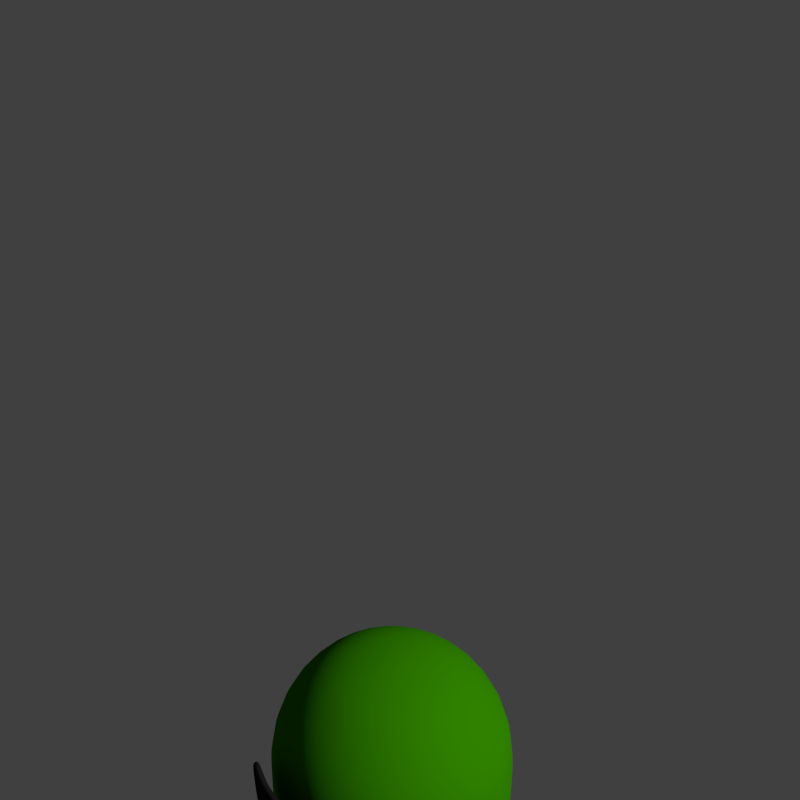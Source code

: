 # Source: Android_head.blend  (saved by Blender 2.79.0; exported with 4.5.12 LTS)
import bpy
from mathutils import Matrix  # noqa: F401  (used for matrix-valued properties, if any)

bpy.ops.wm.read_factory_settings(use_empty=True)
scene = bpy.context.scene
scene.name = 'Scene'

# ---- collections
col_collection_1 = bpy.data.collections.new('Collection 1'); scene.collection.children.link(col_collection_1)

# ---- materials (node trees are filled in below, after node groups)
mat_material_001 = bpy.data.materials.new('Material.001')
mat_material_001.alpha_threshold = 0.0
mat_material_001.use_transparent_shadow = False
mat_material_001.diffuse_color = (0.0299, 0.2203, 0.0, 1.0)
mat_material_001.roughness = 0.5
mat_material_001.specular_intensity = 0.15
mat_material_001.line_color = (0.0, 0.0, 0.0, 1.0)
mat_plastic = bpy.data.materials.new('Plastic')
mat_plastic.alpha_threshold = 0.0
mat_plastic.use_transparent_shadow = False
mat_plastic.diffuse_color = (0.01109, 0.01109, 0.01109, 1.0)
mat_plastic.roughness = 0.5
mat_plastic.specular_intensity = 0.0
mat_plastic.line_color = (0.0, 0.0, 0.0, 1.0)
mat_glass = bpy.data.materials.new('Glass')
mat_glass.alpha_threshold = 0.0
mat_glass.use_transparent_shadow = False
mat_glass.diffuse_color = (0.01926, 0.01926, 0.01926, 1.0)
mat_glass.roughness = 0.5
mat_glass.specular_intensity = 0.02727
mat_glass.line_color = (0.0, 0.0, 0.0, 1.0)

# ---- material node trees

# ---- world
world_world = bpy.data.worlds.new('World'); scene.world = world_world
world_world.color = (0.05088, 0.05088, 0.05088)
world_world.use_sun_shadow = False
world_world.sun_shadow_jitter_overblur = 0.0
world_world.cycles.sampling_method = 'NONE'
world_world.cycles.sample_map_resolution = 256

# ---- cameras
cam_camera = bpy.data.cameras.new('Camera')
cam_camera.clip_end = 100.0
cam_camera.lens = 35.0
cam_camera.sensor_width = 32.0
cam_camera.sensor_height = 18.0
cam_camera.ortho_scale = 7.314
cam_camera.dof.focus_distance = 0.0
cam_camera.dof.aperture_fstop = 128.0

# ---- lights
light_lamp = bpy.data.lights.new('Lamp', 'POINT')
light_lamp.transmission_factor = 0.0
light_lamp.cutoff_distance = 30.0
light_lamp.energy = 100.0
light_lamp.shadow_buffer_clip_start = 1.001
light_lamp.shadow_soft_size = 0.1
light_lamp.shadow_maximum_resolution = 0.006
light_lamp.use_absolute_resolution = True
light_lamp.cycles.use_multiple_importance_sampling = False

# ---- meshes
me_cylinder = bpy.data.meshes.new('Cylinder')
me_cylinder.from_pydata([], [], [])
_uv = me_cylinder.uv_layers.new(name='UVMap')
_uv.uv.foreach_set('vector', [])
me_cylinder.materials.append(mat_material_001)
me_cylinder.use_remesh_preserve_volume = False
me_cylinder.use_remesh_preserve_attributes = False
me_cylinder.use_mirror_vertex_groups = False
me_cylinder.update()
me_cube_001 = bpy.data.meshes.new('Cube.001')
me_cube_001.from_pydata([(-0.6323, -0.82, -0.2339), (-0.6017, -0.7723, -0.2339), (-0.6931, -0.7591, 0.07795), (-0.6931, -0.7591, -0.07795), (-0.6323, -0.82, 0.2339), (-0.6017, -0.7723, 0.2339), (-0.6564, -0.7164, -0.07795), (-0.6564, -0.7164, 0.07795), (-0.1097, -0.9956, 0.2339), (-0.1097, -0.9956, -0.2339), (-0.1133, -1.055, 0.2339), (-0.1133, -1.055, -0.2339), (-0.03954, -0.9959, 0.07795), (-0.03954, -0.9959, -0.07795), (-0.04111, -1.055, 0.07795), (-0.04111, -1.055, -0.07795), (-0.2582, -0.9781, -0.2339), (-0.4738, -0.8837, -0.2339), (-0.2685, -1.037, 0.2339), (-0.4947, -0.9396, 0.2339), (-0.2582, -0.9781, 0.2339), (-0.4738, -0.8837, 0.2339), (-0.2685, -1.037, -0.2339), (-0.4947, -0.9396, -0.2339), (-0.2815, -0.972, 0.07795), (-0.4513, -0.8964, 0.07795), (-0.2815, -0.972, -0.07795), (-0.4513, -0.8964, -0.07795), (-0.4631, -0.9341, 0.07795), (-0.2848, -1.012, 0.07795), (-0.4631, -0.9341, -0.07795), (-0.2848, -1.012, -0.07795), (-0.6314, -0.8095, 0.07798), (-0.6347, -0.8102, 0.07879), (-0.6319, -0.8102, 0.078), (-0.6325, -0.8106, 0.0781), (-0.6332, -0.8108, 0.07828), (-0.634, -0.8106, 0.07851), (-0.5969, -0.8472, 0.1587), (-0.5946, -0.8455, 0.1559), (-0.5966, -0.8473, 0.1579), (-0.5962, -0.8472, 0.1572), (-0.5956, -0.8468, 0.1566), (-0.5951, -0.8462, 0.1561), (-0.1178, -1.048, -0.07865), (-0.1194, -1.045, -0.07799), (-0.1185, -1.047, -0.07842), (-0.1191, -1.047, -0.07822), (-0.1195, -1.046, -0.07807), (-0.1196, -1.046, -0.07799), (-0.1194, -1.045, 0.07799), (-0.1178, -1.048, 0.07865), (-0.1196, -1.046, 0.07799), (-0.1195, -1.046, 0.07807), (-0.1191, -1.047, 0.07822), (-0.1185, -1.047, 0.07842), (-0.1615, -1.044, 0.1559), (-0.161, -1.047, 0.1587), (-0.1617, -1.045, 0.1561), (-0.1617, -1.046, 0.1566), (-0.1616, -1.047, 0.1572), (-0.1613, -1.047, 0.1579), (-0.6314, -0.8095, -0.07798), (-0.6346, -0.8102, -0.07879), (-0.6319, -0.8101, -0.078), (-0.6325, -0.8106, -0.0781), (-0.6332, -0.8108, -0.07828), (-0.634, -0.8106, -0.07851), (-0.4836, -0.946, 0.1598), (-0.4816, -0.9438, 0.157), (-0.4834, -0.9459, 0.1589), (-0.4831, -0.9456, 0.1582), (-0.4827, -0.9451, 0.1575), (-0.4822, -0.9445, 0.1572), (-0.5945, -0.8455, -0.156), (-0.5969, -0.8472, -0.1587), (-0.5951, -0.8462, -0.1561), (-0.5956, -0.8468, -0.1566), (-0.5961, -0.8472, -0.1572), (-0.5966, -0.8473, -0.1579), (-0.4816, -0.9438, -0.157), (-0.4836, -0.946, -0.1598), (-0.4822, -0.9445, -0.1571), (-0.4827, -0.9451, -0.1575), (-0.4831, -0.9456, -0.1582), (-0.4834, -0.9459, -0.1589), (-0.161, -1.047, -0.1587), (-0.1615, -1.044, -0.1559), (-0.1613, -1.047, -0.1579), (-0.1616, -1.047, -0.1572), (-0.1617, -1.046, -0.1566), (-0.1617, -1.045, -0.1561), (-0.2799, -1.032, 0.1569), (-0.2802, -1.034, 0.1597), (-0.28, -1.032, 0.157), (-0.2802, -1.033, 0.1574), (-0.2802, -1.034, 0.158), (-0.2802, -1.034, 0.1588), (-0.2802, -1.034, -0.1597), (-0.2799, -1.032, -0.1569), (-0.2802, -1.034, -0.1588), (-0.2802, -1.034, -0.158), (-0.2802, -1.033, -0.1574), (-0.28, -1.032, -0.157), (-0.6222, -0.795, 0.07712), (-0.6255, -0.7958, 0.07792), (-0.6229, -0.7946, 0.07739), (-0.6236, -0.7945, 0.07763), (-0.6244, -0.7947, 0.0778), (-0.625, -0.7951, 0.07791), (-0.5887, -0.832, 0.156), (-0.5863, -0.8302, 0.1532), (-0.5882, -0.8312, 0.1558), (-0.5877, -0.8307, 0.1553), (-0.5871, -0.8303, 0.1547), (-0.5867, -0.8301, 0.154), (-0.1135, -1.031, -0.07792), (-0.1152, -1.028, -0.07725), (-0.1133, -1.03, -0.07791), (-0.1134, -1.03, -0.07783), (-0.1138, -1.029, -0.07769), (-0.1144, -1.028, -0.07749), (-0.1152, -1.028, 0.07725), (-0.1135, -1.031, 0.07792), (-0.1144, -1.028, 0.07749), (-0.1138, -1.029, 0.07769), (-0.1134, -1.029, 0.07783), (-0.1133, -1.03, 0.07791), (-0.1556, -1.031, 0.1559), (-0.1561, -1.028, 0.1531), (-0.1555, -1.03, 0.1557), (-0.1555, -1.029, 0.1553), (-0.1556, -1.029, 0.1547), (-0.1558, -1.028, 0.1539), (-0.6222, -0.795, -0.07712), (-0.6255, -0.7957, -0.07792), (-0.6229, -0.7946, -0.07739), (-0.6236, -0.7945, -0.07763), (-0.6243, -0.7946, -0.07781), (-0.625, -0.7951, -0.07791), (-0.4765, -0.9297, 0.157), (-0.4745, -0.9275, 0.1542), (-0.4759, -0.929, 0.1569), (-0.4754, -0.9284, 0.1565), (-0.475, -0.9279, 0.1559), (-0.4747, -0.9276, 0.1551), (-0.5887, -0.8319, -0.156), (-0.5863, -0.8302, -0.1532), (-0.5882, -0.8312, -0.1558), (-0.5876, -0.8306, -0.1553), (-0.5871, -0.8303, -0.1547), (-0.5867, -0.8301, -0.154), (-0.4745, -0.9275, -0.1542), (-0.4765, -0.9297, -0.157), (-0.4747, -0.9276, -0.1551), (-0.475, -0.9279, -0.1559), (-0.4754, -0.9284, -0.1565), (-0.4759, -0.929, -0.1569), (-0.1556, -1.031, -0.1559), (-0.1561, -1.028, -0.1531), (-0.1555, -1.03, -0.1557), (-0.1555, -1.029, -0.1553), (-0.1556, -1.029, -0.1547), (-0.1558, -1.028, -0.1539), (-0.2729, -1.015, 0.1541), (-0.2732, -1.018, 0.1569), (-0.2728, -1.016, 0.1549), (-0.2728, -1.016, 0.1557), (-0.2729, -1.017, 0.1563), (-0.273, -1.017, 0.1567), (-0.2732, -1.018, -0.1569), (-0.2729, -1.015, -0.1541), (-0.273, -1.017, -0.1567), (-0.2729, -1.017, -0.1563), (-0.2728, -1.016, -0.1557), (-0.2728, -1.016, -0.1549), (0.6323, -0.82, -0.2339), (0.6017, -0.7723, -0.2339), (0.6931, -0.7591, 0.07795), (0.6931, -0.7591, -0.07795), (0.6323, -0.82, 0.2339), (0.6017, -0.7723, 0.2339), (0.6564, -0.7164, -0.07795), (0.6564, -0.7164, 0.07795), (0.1097, -0.9956, 0.2339), (0.1097, -0.9956, -0.2339), (0.1133, -1.055, 0.2339), (0.1133, -1.055, -0.2339), (0.03954, -0.9959, 0.07795), (0.03954, -0.9959, -0.07795), (0.04111, -1.055, 0.07795), (0.04111, -1.055, -0.07795), (0.2582, -0.9781, -0.2339), (0.4738, -0.8837, -0.2339), (0.2685, -1.037, 0.2339), (0.4947, -0.9396, 0.2339), (0.2582, -0.9781, 0.2339), (0.4738, -0.8837, 0.2339), (0.2685, -1.037, -0.2339), (0.4947, -0.9396, -0.2339), (0.2815, -0.972, 0.07795), (0.4513, -0.8964, 0.07795), (0.2815, -0.972, -0.07795), (0.4513, -0.8964, -0.07795), (0.0, -0.9955, -0.07795), (0.0, -1.054, -0.07795), (0.0, -1.054, 0.07795), (0.0, -0.9955, 0.07795), (0.4631, -0.9341, 0.07795), (0.2848, -1.012, 0.07795), (0.4631, -0.9341, -0.07795), (0.2848, -1.012, -0.07795), (0.6314, -0.8095, 0.07798), (0.6347, -0.8102, 0.07879), (0.6319, -0.8102, 0.078), (0.6325, -0.8106, 0.0781), (0.6332, -0.8108, 0.07828), (0.634, -0.8106, 0.07851), (0.5969, -0.8472, 0.1587), (0.5946, -0.8455, 0.1559), (0.5966, -0.8473, 0.1579), (0.5962, -0.8472, 0.1572), (0.5956, -0.8468, 0.1566), (0.5951, -0.8462, 0.1561), (0.1178, -1.048, -0.07865), (0.1194, -1.045, -0.07799), (0.1185, -1.047, -0.07842), (0.1191, -1.047, -0.07822), (0.1195, -1.046, -0.07807), (0.1196, -1.046, -0.07799), (0.1194, -1.045, 0.07799), (0.1178, -1.048, 0.07865), (0.1196, -1.046, 0.07799), (0.1195, -1.046, 0.07807), (0.1191, -1.047, 0.07822), (0.1185, -1.047, 0.07842), (0.1615, -1.044, 0.1559), (0.161, -1.047, 0.1587), (0.1617, -1.045, 0.1561), (0.1617, -1.046, 0.1566), (0.1616, -1.047, 0.1572), (0.1613, -1.047, 0.1579), (0.6314, -0.8095, -0.07798), (0.6346, -0.8102, -0.07879), (0.6319, -0.8101, -0.078), (0.6325, -0.8106, -0.0781), (0.6332, -0.8108, -0.07828), (0.634, -0.8106, -0.07851), (0.4836, -0.946, 0.1598), (0.4816, -0.9438, 0.157), (0.4834, -0.9459, 0.1589), (0.4831, -0.9456, 0.1582), (0.4827, -0.9451, 0.1575), (0.4822, -0.9445, 0.1572), (0.5945, -0.8455, -0.156), (0.5969, -0.8472, -0.1587), (0.5951, -0.8462, -0.1561), (0.5956, -0.8468, -0.1566), (0.5961, -0.8472, -0.1572), (0.5966, -0.8473, -0.1579), (0.4816, -0.9438, -0.157), (0.4836, -0.946, -0.1598), (0.4822, -0.9445, -0.1571), (0.4827, -0.9451, -0.1575), (0.4831, -0.9456, -0.1582), (0.4834, -0.9459, -0.1589), (0.161, -1.047, -0.1587), (0.1615, -1.044, -0.1559), (0.1613, -1.047, -0.1579), (0.1616, -1.047, -0.1572), (0.1617, -1.046, -0.1566), (0.1617, -1.045, -0.1561), (0.2799, -1.032, 0.1569), (0.2802, -1.034, 0.1597), (0.28, -1.032, 0.157), (0.2802, -1.033, 0.1574), (0.2802, -1.034, 0.158), (0.2802, -1.034, 0.1588), (0.2802, -1.034, -0.1597), (0.2799, -1.032, -0.1569), (0.2802, -1.034, -0.1588), (0.2802, -1.034, -0.158), (0.2802, -1.033, -0.1574), (0.28, -1.032, -0.157), (0.6222, -0.795, 0.07712), (0.6255, -0.7958, 0.07792), (0.6229, -0.7946, 0.07739), (0.6236, -0.7945, 0.07763), (0.6244, -0.7947, 0.0778), (0.625, -0.7951, 0.07791), (0.5887, -0.832, 0.156), (0.5863, -0.8302, 0.1532), (0.5882, -0.8312, 0.1558), (0.5877, -0.8307, 0.1553), (0.5871, -0.8303, 0.1547), (0.5867, -0.8301, 0.154), (0.1135, -1.031, -0.07792), (0.1152, -1.028, -0.07725), (0.1133, -1.03, -0.07791), (0.1134, -1.03, -0.07783), (0.1138, -1.029, -0.07769), (0.1144, -1.028, -0.07749), (0.1152, -1.028, 0.07725), (0.1135, -1.031, 0.07792), (0.1144, -1.028, 0.07749), (0.1138, -1.029, 0.07769), (0.1134, -1.029, 0.07783), (0.1133, -1.03, 0.07791), (0.1556, -1.031, 0.1559), (0.1561, -1.028, 0.1531), (0.1555, -1.03, 0.1557), (0.1555, -1.029, 0.1553), (0.1556, -1.029, 0.1547), (0.1558, -1.028, 0.1539), (0.6222, -0.795, -0.07712), (0.6255, -0.7957, -0.07792), (0.6229, -0.7946, -0.07739), (0.6236, -0.7945, -0.07763), (0.6243, -0.7946, -0.07781), (0.625, -0.7951, -0.07791), (0.4765, -0.9297, 0.157), (0.4745, -0.9275, 0.1542), (0.4759, -0.929, 0.1569), (0.4754, -0.9284, 0.1565), (0.475, -0.9279, 0.1559), (0.4747, -0.9276, 0.1551), (0.5887, -0.8319, -0.156), (0.5863, -0.8302, -0.1532), (0.5882, -0.8312, -0.1558), (0.5876, -0.8306, -0.1553), (0.5871, -0.8303, -0.1547), (0.5867, -0.8301, -0.154), (0.4745, -0.9275, -0.1542), (0.4765, -0.9297, -0.157), (0.4747, -0.9276, -0.1551), (0.475, -0.9279, -0.1559), (0.4754, -0.9284, -0.1565), (0.4759, -0.929, -0.1569), (0.1556, -1.031, -0.1559), (0.1561, -1.028, -0.1531), (0.1555, -1.03, -0.1557), (0.1555, -1.029, -0.1553), (0.1556, -1.029, -0.1547), (0.1558, -1.028, -0.1539), (0.2729, -1.015, 0.1541), (0.2732, -1.018, 0.1569), (0.2728, -1.016, 0.1549), (0.2728, -1.016, 0.1557), (0.2729, -1.017, 0.1563), (0.273, -1.017, 0.1567), (0.2732, -1.018, -0.1569), (0.2729, -1.015, -0.1541), (0.273, -1.017, -0.1567), (0.2729, -1.017, -0.1563), (0.2728, -1.016, -0.1557), (0.2728, -1.016, -0.1549)], [], [(3, 6, 1, 0), (20, 8, 12, 24), (86, 98, 22, 11), (63, 33, 2, 3), (68, 93, 18, 19), (19, 21, 5, 4), (26, 13, 9, 16), (2, 7, 6, 3), (22, 16, 9, 11), (4, 5, 7, 2), (24, 12, 13, 26), (5, 21, 25, 7), (21, 20, 24, 25), (57, 51, 14, 10), (93, 57, 10, 18), (44, 86, 11, 15), (45, 50, 123, 116), (33, 38, 4, 2), (81, 75, 0, 23), (10, 8, 20, 18), (18, 20, 21, 19), (6, 27, 17, 1), (27, 26, 16, 17), (0, 1, 17, 23), (23, 17, 16, 22), (7, 25, 27, 6), (25, 24, 26, 27), (14, 12, 8, 10), (13, 15, 11, 9), (15, 13, 204, 205), (14, 15, 205, 206), (12, 14, 206, 207), (13, 12, 207, 204), (32, 62, 135, 105), (50, 56, 128, 123), (56, 92, 165, 128), (69, 39, 110, 140), (87, 45, 116, 158), (92, 69, 140, 165), (80, 99, 170, 153), (51, 44, 15, 14), (62, 74, 146, 135), (74, 80, 153, 146), (141, 111, 104, 28), (99, 87, 158, 170), (117, 31, 171, 159), (164, 141, 28, 29), (28, 104, 134, 30), (129, 164, 29, 122), (29, 28, 30, 31), (122, 29, 31, 117), (30, 134, 147, 152), (31, 30, 152, 171), (38, 68, 19, 4), (98, 81, 23, 22), (75, 63, 3, 0), (32, 39, 43, 34), (34, 43, 42, 35), (35, 42, 41, 36), (36, 41, 40, 37), (37, 40, 38, 33), (44, 51, 55, 46), (46, 55, 54, 47), (47, 54, 53, 48), (48, 53, 52, 49), (49, 52, 50, 45), (51, 57, 61, 55), (55, 61, 60, 54), (54, 60, 59, 53), (53, 59, 58, 52), (52, 58, 56, 50), (33, 63, 67, 37), (37, 67, 66, 36), (36, 66, 65, 35), (35, 65, 64, 34), (34, 64, 62, 32), (68, 38, 40, 70), (70, 40, 41, 71), (71, 41, 42, 72), (72, 42, 43, 73), (73, 43, 39, 69), (63, 75, 79, 67), (67, 79, 78, 66), (66, 78, 77, 65), (65, 77, 76, 64), (64, 76, 74, 62), (80, 74, 76, 82), (82, 76, 77, 83), (83, 77, 78, 84), (84, 78, 79, 85), (85, 79, 75, 81), (45, 87, 91, 49), (49, 91, 90, 48), (48, 90, 89, 47), (47, 89, 88, 46), (46, 88, 86, 44), (92, 56, 58, 94), (94, 58, 59, 95), (95, 59, 60, 96), (96, 60, 61, 97), (97, 61, 57, 93), (69, 92, 94, 73), (73, 94, 95, 72), (72, 95, 96, 71), (71, 96, 97, 70), (70, 97, 93, 68), (98, 86, 88, 100), (100, 88, 89, 101), (101, 89, 90, 102), (102, 90, 91, 103), (103, 91, 87, 99), (81, 98, 100, 85), (85, 100, 101, 84), (84, 101, 102, 83), (83, 102, 103, 82), (82, 103, 99, 80), (104, 111, 115, 106), (106, 115, 114, 107), (107, 114, 113, 108), (108, 113, 112, 109), (109, 112, 110, 105), (116, 123, 127, 118), (118, 127, 126, 119), (119, 126, 125, 120), (120, 125, 124, 121), (121, 124, 122, 117), (123, 128, 130, 127), (127, 130, 131, 126), (126, 131, 132, 125), (125, 132, 133, 124), (124, 133, 129, 122), (105, 135, 139, 109), (109, 139, 138, 108), (108, 138, 137, 107), (107, 137, 136, 106), (106, 136, 134, 104), (140, 110, 112, 142), (142, 112, 113, 143), (143, 113, 114, 144), (144, 114, 115, 145), (145, 115, 111, 141), (135, 146, 148, 139), (139, 148, 149, 138), (138, 149, 150, 137), (137, 150, 151, 136), (136, 151, 147, 134), (152, 147, 151, 154), (154, 151, 150, 155), (155, 150, 149, 156), (156, 149, 148, 157), (157, 148, 146, 153), (117, 159, 163, 121), (121, 163, 162, 120), (120, 162, 161, 119), (119, 161, 160, 118), (118, 160, 158, 116), (164, 129, 133, 166), (166, 133, 132, 167), (167, 132, 131, 168), (168, 131, 130, 169), (169, 130, 128, 165), (141, 164, 166, 145), (145, 166, 167, 144), (144, 167, 168, 143), (143, 168, 169, 142), (142, 169, 165, 140), (170, 158, 160, 172), (172, 160, 161, 173), (173, 161, 162, 174), (174, 162, 163, 175), (175, 163, 159, 171), (153, 170, 172, 157), (157, 172, 173, 156), (156, 173, 174, 155), (155, 174, 175, 154), (154, 175, 171, 152), (39, 32, 105, 110), (179, 176, 177, 182), (196, 200, 188, 184), (266, 187, 198, 278), (243, 179, 178, 213), (248, 195, 194, 273), (195, 180, 181, 197), (202, 192, 185, 189), (178, 179, 182, 183), (198, 187, 185, 192), (180, 178, 183, 181), (200, 202, 189, 188), (181, 183, 201, 197), (197, 201, 200, 196), (237, 186, 190, 231), (273, 194, 186, 237), (224, 191, 187, 266), (225, 296, 303, 230), (213, 178, 180, 218), (261, 199, 176, 255), (186, 194, 196, 184), (194, 195, 197, 196), (182, 177, 193, 203), (203, 193, 192, 202), (176, 199, 193, 177), (199, 198, 192, 193), (183, 182, 203, 201), (201, 203, 202, 200), (190, 186, 184, 188), (189, 185, 187, 191), (191, 205, 204, 189), (190, 206, 205, 191), (188, 207, 206, 190), (189, 204, 207, 188), (212, 285, 315, 242), (230, 303, 308, 236), (236, 308, 345, 272), (249, 320, 290, 219), (267, 338, 296, 225), (272, 345, 320, 249), (260, 333, 350, 279), (231, 190, 191, 224), (242, 315, 326, 254), (254, 326, 333, 260), (321, 208, 284, 291), (279, 350, 338, 267), (297, 339, 351, 211), (344, 209, 208, 321), (208, 210, 314, 284), (309, 302, 209, 344), (209, 211, 210, 208), (302, 297, 211, 209), (210, 332, 327, 314), (211, 351, 332, 210), (218, 180, 195, 248), (278, 198, 199, 261), (255, 176, 179, 243), (212, 214, 223, 219), (214, 215, 222, 223), (215, 216, 221, 222), (216, 217, 220, 221), (217, 213, 218, 220), (224, 226, 235, 231), (226, 227, 234, 235), (227, 228, 233, 234), (228, 229, 232, 233), (229, 225, 230, 232), (231, 235, 241, 237), (235, 234, 240, 241), (234, 233, 239, 240), (233, 232, 238, 239), (232, 230, 236, 238), (213, 217, 247, 243), (217, 216, 246, 247), (216, 215, 245, 246), (215, 214, 244, 245), (214, 212, 242, 244), (248, 250, 220, 218), (250, 251, 221, 220), (251, 252, 222, 221), (252, 253, 223, 222), (253, 249, 219, 223), (243, 247, 259, 255), (247, 246, 258, 259), (246, 245, 257, 258), (245, 244, 256, 257), (244, 242, 254, 256), (260, 262, 256, 254), (262, 263, 257, 256), (263, 264, 258, 257), (264, 265, 259, 258), (265, 261, 255, 259), (225, 229, 271, 267), (229, 228, 270, 271), (228, 227, 269, 270), (227, 226, 268, 269), (226, 224, 266, 268), (272, 274, 238, 236), (274, 275, 239, 238), (275, 276, 240, 239), (276, 277, 241, 240), (277, 273, 237, 241), (249, 253, 274, 272), (253, 252, 275, 274), (252, 251, 276, 275), (251, 250, 277, 276), (250, 248, 273, 277), (278, 280, 268, 266), (280, 281, 269, 268), (281, 282, 270, 269), (282, 283, 271, 270), (283, 279, 267, 271), (261, 265, 280, 278), (265, 264, 281, 280), (264, 263, 282, 281), (263, 262, 283, 282), (262, 260, 279, 283), (284, 286, 295, 291), (286, 287, 294, 295), (287, 288, 293, 294), (288, 289, 292, 293), (289, 285, 290, 292), (296, 298, 307, 303), (298, 299, 306, 307), (299, 300, 305, 306), (300, 301, 304, 305), (301, 297, 302, 304), (303, 307, 310, 308), (307, 306, 311, 310), (306, 305, 312, 311), (305, 304, 313, 312), (304, 302, 309, 313), (285, 289, 319, 315), (289, 288, 318, 319), (288, 287, 317, 318), (287, 286, 316, 317), (286, 284, 314, 316), (320, 322, 292, 290), (322, 323, 293, 292), (323, 324, 294, 293), (324, 325, 295, 294), (325, 321, 291, 295), (315, 319, 328, 326), (319, 318, 329, 328), (318, 317, 330, 329), (317, 316, 331, 330), (316, 314, 327, 331), (332, 334, 331, 327), (334, 335, 330, 331), (335, 336, 329, 330), (336, 337, 328, 329), (337, 333, 326, 328), (297, 301, 343, 339), (301, 300, 342, 343), (300, 299, 341, 342), (299, 298, 340, 341), (298, 296, 338, 340), (344, 346, 313, 309), (346, 347, 312, 313), (347, 348, 311, 312), (348, 349, 310, 311), (349, 345, 308, 310), (321, 325, 346, 344), (325, 324, 347, 346), (324, 323, 348, 347), (323, 322, 349, 348), (322, 320, 345, 349), (350, 352, 340, 338), (352, 353, 341, 340), (353, 354, 342, 341), (354, 355, 343, 342), (355, 351, 339, 343), (333, 337, 352, 350), (337, 336, 353, 352), (336, 335, 354, 353), (335, 334, 355, 354), (334, 332, 351, 355), (219, 290, 285, 212)])
me_cube_001.polygons.foreach_set('use_smooth', [True] * 354)
me_cube_001.polygons.foreach_set('material_index', [0, 0, 0, 0, 0, 0, 0, 0, 0, 0, 0, 0, 0, 0, 0, 0, 0, 0, 0, 0, 0, 0, 0, 0, 0, 0, 0, 0, 0, 0, 0, 0, 0, 0, 0, 0, 0, 0, 0, 0, 0, 0, 0, 1, 0, 1, 1, 1, 1, 1, 1, 1, 1, 0, 0, 0, 0, 0, 0, 0, 0, 0, 0, 0, 0, 0, 0, 0, 0, 0, 0, 0, 0, 0, 0, 0, 0, 0, 0, 0, 0, 0, 0, 0, 0, 0, 0, 0, 0, 0, 0, 0, 0, 0, 0, 0, 0, 0, 0, 0, 0, 0, 0, 0, 0, 0, 0, 0, 0, 0, 0, 0, 0, 0, 0, 0, 0, 0, 0, 0, 0, 0, 0, 0, 0, 0, 0, 0, 0, 0, 0, 0, 0, 0, 0, 0, 0, 0, 0, 0, 0, 0, 0, 0, 0, 0, 0, 0, 0, 0, 0, 0, 0, 0, 0, 0, 0, 0, 0, 0, 0, 0, 0, 0, 0, 0, 0, 0, 0, 0, 0, 0, 0, 0, 0, 0, 0, 0, 0, 0, 0, 0, 0, 0, 0, 0, 0, 0, 0, 0, 0, 0, 0, 0, 0, 0, 0, 0, 0, 0, 0, 0, 0, 0, 0, 0, 0, 0, 0, 0, 0, 0, 0, 0, 0, 0, 0, 0, 0, 0, 1, 0, 1, 1, 1, 1, 1, 1, 1, 1, 0, 0, 0, 0, 0, 0, 0, 0, 0, 0, 0, 0, 0, 0, 0, 0, 0, 0, 0, 0, 0, 0, 0, 0, 0, 0, 0, 0, 0, 0, 0, 0, 0, 0, 0, 0, 0, 0, 0, 0, 0, 0, 0, 0, 0, 0, 0, 0, 0, 0, 0, 0, 0, 0, 0, 0, 0, 0, 0, 0, 0, 0, 0, 0, 0, 0, 0, 0, 0, 0, 0, 0, 0, 0, 0, 0, 0, 0, 0, 0, 0, 0, 0, 0, 0, 0, 0, 0, 0, 0, 0, 0, 0, 0, 0, 0, 0, 0, 0, 0, 0, 0, 0, 0, 0, 0, 0, 0, 0, 0, 0, 0, 0, 0, 0, 0, 0, 0, 0, 0, 0, 0, 0, 0])
_uv = me_cube_001.uv_layers.new(name='UVMap')
_uv.uv.foreach_set('vector', [0.6795, 0.936, 0.6689, 0.9392, 0.665, 0.8991, 0.6775, 0.9013, 0.4687, 0.6103, 0.4687, 0.5833, 0.4969, 0.5707, 0.4969, 0.6146, 0.7655, 0.8574, 0.74, 0.8685, 0.737, 0.8543, 0.7636, 0.8422, 0.6921, 0.9295, 0.7042, 0.9496, 0.6922, 0.9575, 0.6795, 0.936, 0.752, 0.9512, 0.7805, 0.9346, 0.7919, 0.9438, 0.7545, 0.9653, 0.7545, 0.9653, 0.7565, 0.9783, 0.7183, 0.9886, 0.7223, 0.9761, 0.5251, 0.6146, 0.5251, 0.5707, 0.5532, 0.5833, 0.5532, 0.6103, 0.6922, 0.9575, 0.6837, 0.9657, 0.6689, 0.9392, 0.6795, 0.936, 0.737, 0.8543, 0.7307, 0.8425, 0.7626, 0.8311, 0.7636, 0.8422, 0.7223, 0.9761, 0.7183, 0.9886, 0.6837, 0.9657, 0.6922, 0.9575, 0.4969, 0.6146, 0.4969, 0.5707, 0.5251, 0.5707, 0.5251, 0.6146, 0.4687, 0.6834, 0.4687, 0.6528, 0.4969, 0.6482, 0.4969, 0.6975, 0.4687, 0.6528, 0.4687, 0.6103, 0.4969, 0.6146, 0.4969, 0.6482, 0.8022, 0.9165, 0.8029, 0.8911, 0.8271, 0.8851, 0.8153, 0.9259, 0.7805, 0.9346, 0.8022, 0.9165, 0.8153, 0.9259, 0.7919, 0.9438, 0.7881, 0.8679, 0.7655, 0.8574, 0.7636, 0.8422, 0.8036, 0.8524, 0.7867, 0.8696, 0.8007, 0.8916, 0.7974, 0.8917, 0.7852, 0.8724, 0.7042, 0.9496, 0.7245, 0.9603, 0.7223, 0.9761, 0.6922, 0.9575, 0.713, 0.8864, 0.6924, 0.9066, 0.6775, 0.9013, 0.7015, 0.8779, 0.8153, 0.9259, 0.8248, 0.9323, 0.7995, 0.955, 0.7919, 0.9438, 0.7919, 0.9438, 0.7995, 0.955, 0.7565, 0.9783, 0.7545, 0.9653, 0.5251, 0.6975, 0.5251, 0.6482, 0.5532, 0.6528, 0.5532, 0.6835, 0.5251, 0.6482, 0.5251, 0.6146, 0.5532, 0.6103, 0.5532, 0.6528, 0.6775, 0.9013, 0.665, 0.8991, 0.691, 0.8703, 0.7015, 0.8779, 0.7015, 0.8779, 0.691, 0.8703, 0.7307, 0.8425, 0.737, 0.8543, 0.4969, 0.6975, 0.4969, 0.6482, 0.5251, 0.6482, 0.5251, 0.6975, 0.4969, 0.6482, 0.4969, 0.6146, 0.5251, 0.6146, 0.5251, 0.6482, 0.8271, 0.8851, 0.8381, 0.8954, 0.8248, 0.9323, 0.8153, 0.9259, 0.7989, 0.8373, 0.8036, 0.8524, 0.7636, 0.8422, 0.7626, 0.8311, 0.8036, 0.8524, 0.7989, 0.8373, 0.8057, 0.8336, 0.8142, 0.8463, 0.8271, 0.8851, 0.8036, 0.8524, 0.8142, 0.8463, 0.8361, 0.8788, 0.8381, 0.8954, 0.8271, 0.8851, 0.8361, 0.8788, 0.8441, 0.8907, 0.5251, 0.5707, 0.4969, 0.5707, 0.4969, 0.5636, 0.5251, 0.5636, 0.7054, 0.9481, 0.6941, 0.9291, 0.6968, 0.9289, 0.7068, 0.9459, 0.8007, 0.8916, 0.8001, 0.915, 0.7973, 0.9128, 0.7974, 0.8917, 0.8001, 0.915, 0.7788, 0.9327, 0.7778, 0.9303, 0.7973, 0.9128, 0.7512, 0.9487, 0.7242, 0.9579, 0.7238, 0.9549, 0.7497, 0.9467, 0.766, 0.8598, 0.7867, 0.8696, 0.7852, 0.8724, 0.7666, 0.8632, 0.7788, 0.9327, 0.7512, 0.9487, 0.7497, 0.9467, 0.7778, 0.9303, 0.7148, 0.8883, 0.7411, 0.8708, 0.7427, 0.8727, 0.7159, 0.8904, 0.8029, 0.8911, 0.7881, 0.8679, 0.8036, 0.8524, 0.8271, 0.8851, 0.6941, 0.9291, 0.6943, 0.908, 0.6968, 0.9097, 0.6968, 0.9289, 0.6943, 0.908, 0.7148, 0.8883, 0.7159, 0.8904, 0.6968, 0.9097, 0.7489, 0.9443, 0.7236, 0.9528, 0.708, 0.9446, 0.7432, 0.9315, 0.7411, 0.8708, 0.766, 0.8598, 0.7666, 0.8632, 0.7427, 0.8727, 0.7839, 0.8739, 0.7497, 0.888, 0.7437, 0.875, 0.7669, 0.8654, 0.7762, 0.9284, 0.7489, 0.9443, 0.7432, 0.9315, 0.7669, 0.9168, 0.7432, 0.9315, 0.708, 0.9446, 0.6985, 0.9286, 0.7267, 0.9034, 0.7955, 0.9116, 0.7762, 0.9284, 0.7669, 0.9168, 0.7955, 0.8922, 0.7669, 0.9168, 0.7432, 0.9315, 0.7267, 0.9034, 0.7497, 0.888, 0.7955, 0.8922, 0.7669, 0.9168, 0.7497, 0.888, 0.7839, 0.8739, 0.7267, 0.9034, 0.6985, 0.9286, 0.6985, 0.9109, 0.7177, 0.8923, 0.7497, 0.888, 0.7267, 0.9034, 0.7177, 0.8923, 0.7437, 0.875, 0.7245, 0.9603, 0.752, 0.9512, 0.7545, 0.9653, 0.7223, 0.9761, 0.74, 0.8685, 0.713, 0.8864, 0.7015, 0.8779, 0.737, 0.8543, 0.6924, 0.9066, 0.6921, 0.9295, 0.6795, 0.936, 0.6775, 0.9013, 0.7054, 0.9481, 0.7242, 0.9579, 0.7242, 0.9583, 0.7052, 0.9484, 0.7052, 0.9484, 0.7242, 0.9583, 0.7243, 0.9588, 0.7049, 0.9487, 0.7049, 0.9487, 0.7243, 0.9588, 0.7244, 0.9593, 0.7047, 0.949, 0.7047, 0.949, 0.7244, 0.9593, 0.7244, 0.9598, 0.7044, 0.9493, 0.7044, 0.9493, 0.7244, 0.9598, 0.7245, 0.9603, 0.7042, 0.9496, 0.7881, 0.8679, 0.8029, 0.8911, 0.8025, 0.8912, 0.7878, 0.8683, 0.7878, 0.8683, 0.8025, 0.8912, 0.802, 0.8913, 0.7876, 0.8686, 0.7876, 0.8686, 0.802, 0.8913, 0.8016, 0.8914, 0.7873, 0.869, 0.7873, 0.869, 0.8016, 0.8914, 0.8012, 0.8915, 0.787, 0.8693, 0.787, 0.8693, 0.8012, 0.8915, 0.8007, 0.8916, 0.7867, 0.8696, 0.8029, 0.8911, 0.8022, 0.9165, 0.8018, 0.9162, 0.8025, 0.8912, 0.8025, 0.8912, 0.8018, 0.9162, 0.8013, 0.9159, 0.802, 0.8913, 0.802, 0.8913, 0.8013, 0.9159, 0.8009, 0.9156, 0.8016, 0.8914, 0.8016, 0.8914, 0.8009, 0.9156, 0.8005, 0.9153, 0.8012, 0.8915, 0.8012, 0.8915, 0.8005, 0.9153, 0.8001, 0.915, 0.8007, 0.8916, 0.7042, 0.9496, 0.6921, 0.9295, 0.6925, 0.9294, 0.7044, 0.9493, 0.7044, 0.9493, 0.6925, 0.9294, 0.6929, 0.9293, 0.7047, 0.949, 0.7047, 0.949, 0.6929, 0.9293, 0.6933, 0.9292, 0.7049, 0.9487, 0.7049, 0.9487, 0.6933, 0.9292, 0.6937, 0.9292, 0.7052, 0.9484, 0.7052, 0.9484, 0.6937, 0.9292, 0.6941, 0.9291, 0.7054, 0.9481, 0.752, 0.9512, 0.7245, 0.9603, 0.7244, 0.9598, 0.7519, 0.9507, 0.7519, 0.9507, 0.7244, 0.9598, 0.7244, 0.9593, 0.7517, 0.9501, 0.7517, 0.9501, 0.7244, 0.9593, 0.7243, 0.9588, 0.7515, 0.9496, 0.7515, 0.9496, 0.7243, 0.9588, 0.7242, 0.9583, 0.7514, 0.9492, 0.7514, 0.9492, 0.7242, 0.9583, 0.7242, 0.9579, 0.7512, 0.9487, 0.6921, 0.9295, 0.6924, 0.9066, 0.6928, 0.9069, 0.6925, 0.9294, 0.6925, 0.9294, 0.6928, 0.9069, 0.6932, 0.9072, 0.6929, 0.9293, 0.6929, 0.9293, 0.6932, 0.9072, 0.6936, 0.9075, 0.6933, 0.9292, 0.6933, 0.9292, 0.6936, 0.9075, 0.694, 0.9077, 0.6937, 0.9292, 0.6937, 0.9292, 0.694, 0.9077, 0.6943, 0.908, 0.6941, 0.9291, 0.7148, 0.8883, 0.6943, 0.908, 0.694, 0.9077, 0.7145, 0.8879, 0.7145, 0.8879, 0.694, 0.9077, 0.6936, 0.9075, 0.7141, 0.8875, 0.7141, 0.8875, 0.6936, 0.9075, 0.6932, 0.9072, 0.7137, 0.8872, 0.7137, 0.8872, 0.6932, 0.9072, 0.6928, 0.9069, 0.7133, 0.8868, 0.7133, 0.8868, 0.6928, 0.9069, 0.6924, 0.9066, 0.713, 0.8864, 0.7867, 0.8696, 0.766, 0.8598, 0.7659, 0.8594, 0.787, 0.8693, 0.787, 0.8693, 0.7659, 0.8594, 0.7658, 0.8589, 0.7873, 0.869, 0.7873, 0.869, 0.7658, 0.8589, 0.7657, 0.8584, 0.7876, 0.8686, 0.7876, 0.8686, 0.7657, 0.8584, 0.7656, 0.8579, 0.7878, 0.8683, 0.7878, 0.8683, 0.7656, 0.8579, 0.7655, 0.8574, 0.7881, 0.8679, 0.7788, 0.9327, 0.8001, 0.915, 0.8005, 0.9153, 0.7791, 0.933, 0.7791, 0.933, 0.8005, 0.9153, 0.8009, 0.9156, 0.7794, 0.9334, 0.7794, 0.9334, 0.8009, 0.9156, 0.8013, 0.9159, 0.7798, 0.9338, 0.7798, 0.9338, 0.8013, 0.9159, 0.8018, 0.9162, 0.7801, 0.9342, 0.7801, 0.9342, 0.8018, 0.9162, 0.8022, 0.9165, 0.7805, 0.9346, 0.7512, 0.9487, 0.7788, 0.9327, 0.7791, 0.933, 0.7514, 0.9492, 0.7514, 0.9492, 0.7791, 0.933, 0.7794, 0.9334, 0.7515, 0.9496, 0.7515, 0.9496, 0.7794, 0.9334, 0.7798, 0.9338, 0.7517, 0.9501, 0.7517, 0.9501, 0.7798, 0.9338, 0.7801, 0.9342, 0.7519, 0.9507, 0.7519, 0.9507, 0.7801, 0.9342, 0.7805, 0.9346, 0.752, 0.9512, 0.74, 0.8685, 0.7655, 0.8574, 0.7656, 0.8579, 0.7403, 0.869, 0.7403, 0.869, 0.7656, 0.8579, 0.7657, 0.8584, 0.7405, 0.8694, 0.7405, 0.8694, 0.7657, 0.8584, 0.7658, 0.8589, 0.7407, 0.8699, 0.7407, 0.8699, 0.7658, 0.8589, 0.7659, 0.8594, 0.7409, 0.8703, 0.7409, 0.8703, 0.7659, 0.8594, 0.766, 0.8598, 0.7411, 0.8708, 0.713, 0.8864, 0.74, 0.8685, 0.7403, 0.869, 0.7133, 0.8868, 0.7133, 0.8868, 0.7403, 0.869, 0.7405, 0.8694, 0.7137, 0.8872, 0.7137, 0.8872, 0.7405, 0.8694, 0.7407, 0.8699, 0.7141, 0.8875, 0.7141, 0.8875, 0.7407, 0.8699, 0.7409, 0.8703, 0.7145, 0.8879, 0.7145, 0.8879, 0.7409, 0.8703, 0.7411, 0.8708, 0.7148, 0.8883, 0.708, 0.9446, 0.7236, 0.9528, 0.7236, 0.9532, 0.7077, 0.9448, 0.7077, 0.9448, 0.7236, 0.9532, 0.7237, 0.9536, 0.7075, 0.9451, 0.7075, 0.9451, 0.7237, 0.9536, 0.7237, 0.9541, 0.7073, 0.9453, 0.7073, 0.9453, 0.7237, 0.9541, 0.7238, 0.9545, 0.7071, 0.9456, 0.7071, 0.9456, 0.7238, 0.9545, 0.7238, 0.9549, 0.7068, 0.9459, 0.7852, 0.8724, 0.7974, 0.8917, 0.797, 0.8918, 0.7849, 0.8727, 0.7849, 0.8727, 0.797, 0.8918, 0.7966, 0.8919, 0.7847, 0.873, 0.7847, 0.873, 0.7966, 0.8919, 0.7962, 0.892, 0.7844, 0.8733, 0.7844, 0.8733, 0.7962, 0.892, 0.7958, 0.8921, 0.7842, 0.8736, 0.7842, 0.8736, 0.7958, 0.8921, 0.7955, 0.8922, 0.7839, 0.8739, 0.7974, 0.8917, 0.7973, 0.9128, 0.797, 0.9126, 0.797, 0.8918, 0.797, 0.8918, 0.797, 0.9126, 0.7966, 0.9123, 0.7966, 0.8919, 0.7966, 0.8919, 0.7966, 0.9123, 0.7962, 0.9121, 0.7962, 0.892, 0.7962, 0.892, 0.7962, 0.9121, 0.7959, 0.9118, 0.7958, 0.8921, 0.7958, 0.8921, 0.7959, 0.9118, 0.7955, 0.9116, 0.7955, 0.8922, 0.7068, 0.9459, 0.6968, 0.9289, 0.6972, 0.9289, 0.7071, 0.9456, 0.7071, 0.9456, 0.6972, 0.9289, 0.6975, 0.9288, 0.7073, 0.9453, 0.7073, 0.9453, 0.6975, 0.9288, 0.6978, 0.9287, 0.7075, 0.9451, 0.7075, 0.9451, 0.6978, 0.9287, 0.6982, 0.9286, 0.7077, 0.9448, 0.7077, 0.9448, 0.6982, 0.9286, 0.6985, 0.9286, 0.708, 0.9446, 0.7497, 0.9467, 0.7238, 0.9549, 0.7238, 0.9545, 0.7496, 0.9462, 0.7496, 0.9462, 0.7238, 0.9545, 0.7237, 0.9541, 0.7494, 0.9457, 0.7494, 0.9457, 0.7237, 0.9541, 0.7237, 0.9536, 0.7492, 0.9452, 0.7492, 0.9452, 0.7237, 0.9536, 0.7236, 0.9532, 0.7491, 0.9447, 0.7491, 0.9447, 0.7236, 0.9532, 0.7236, 0.9528, 0.7489, 0.9443, 0.6968, 0.9289, 0.6968, 0.9097, 0.6971, 0.9099, 0.6972, 0.9289, 0.6972, 0.9289, 0.6971, 0.9099, 0.6975, 0.9102, 0.6975, 0.9288, 0.6975, 0.9288, 0.6975, 0.9102, 0.6978, 0.9104, 0.6978, 0.9287, 0.6978, 0.9287, 0.6978, 0.9104, 0.6982, 0.9106, 0.6982, 0.9286, 0.6982, 0.9286, 0.6982, 0.9106, 0.6985, 0.9109, 0.6985, 0.9286, 0.7177, 0.8923, 0.6985, 0.9109, 0.6982, 0.9106, 0.7174, 0.8919, 0.7174, 0.8919, 0.6982, 0.9106, 0.6978, 0.9104, 0.717, 0.8916, 0.717, 0.8916, 0.6978, 0.9104, 0.6975, 0.9102, 0.7166, 0.8912, 0.7166, 0.8912, 0.6975, 0.9102, 0.6971, 0.9099, 0.7162, 0.8908, 0.7162, 0.8908, 0.6971, 0.9099, 0.6968, 0.9097, 0.7159, 0.8904, 0.7839, 0.8739, 0.7669, 0.8654, 0.7668, 0.865, 0.7842, 0.8736, 0.7842, 0.8736, 0.7668, 0.865, 0.7668, 0.8645, 0.7844, 0.8733, 0.7844, 0.8733, 0.7668, 0.8645, 0.7667, 0.8641, 0.7847, 0.873, 0.7847, 0.873, 0.7667, 0.8641, 0.7667, 0.8637, 0.7849, 0.8727, 0.7849, 0.8727, 0.7667, 0.8637, 0.7666, 0.8632, 0.7852, 0.8724, 0.7762, 0.9284, 0.7955, 0.9116, 0.7959, 0.9118, 0.7765, 0.9288, 0.7765, 0.9288, 0.7959, 0.9118, 0.7962, 0.9121, 0.7768, 0.9291, 0.7768, 0.9291, 0.7962, 0.9121, 0.7966, 0.9123, 0.7772, 0.9295, 0.7772, 0.9295, 0.7966, 0.9123, 0.797, 0.9126, 0.7775, 0.9299, 0.7775, 0.9299, 0.797, 0.9126, 0.7973, 0.9128, 0.7778, 0.9303, 0.7489, 0.9443, 0.7762, 0.9284, 0.7765, 0.9288, 0.7491, 0.9447, 0.7491, 0.9447, 0.7765, 0.9288, 0.7768, 0.9291, 0.7492, 0.9452, 0.7492, 0.9452, 0.7768, 0.9291, 0.7772, 0.9295, 0.7494, 0.9457, 0.7494, 0.9457, 0.7772, 0.9295, 0.7775, 0.9299, 0.7496, 0.9462, 0.7496, 0.9462, 0.7775, 0.9299, 0.7778, 0.9303, 0.7497, 0.9467, 0.7427, 0.8727, 0.7666, 0.8632, 0.7667, 0.8637, 0.7429, 0.8731, 0.7429, 0.8731, 0.7667, 0.8637, 0.7667, 0.8641, 0.7431, 0.8736, 0.7431, 0.8736, 0.7667, 0.8641, 0.7668, 0.8645, 0.7433, 0.8741, 0.7433, 0.8741, 0.7668, 0.8645, 0.7668, 0.865, 0.7435, 0.8745, 0.7435, 0.8745, 0.7668, 0.865, 0.7669, 0.8654, 0.7437, 0.875, 0.7159, 0.8904, 0.7427, 0.8727, 0.7429, 0.8731, 0.7162, 0.8908, 0.7162, 0.8908, 0.7429, 0.8731, 0.7431, 0.8736, 0.7166, 0.8912, 0.7166, 0.8912, 0.7431, 0.8736, 0.7433, 0.8741, 0.717, 0.8916, 0.717, 0.8916, 0.7433, 0.8741, 0.7435, 0.8745, 0.7174, 0.8919, 0.7174, 0.8919, 0.7435, 0.8745, 0.7437, 0.875, 0.7177, 0.8923, 0.7242, 0.9579, 0.7054, 0.9481, 0.7068, 0.9459, 0.7238, 0.9549, 0.9481, 0.7553, 0.9166, 0.7404, 0.9193, 0.7279, 0.9549, 0.7467, 0.4687, 0.5169, 0.4969, 0.5126, 0.4969, 0.5565, 0.4687, 0.5439, 0.8428, 0.8054, 0.8294, 0.7979, 0.8506, 0.7778, 0.8627, 0.786, 0.9372, 0.7646, 0.9481, 0.7553, 0.9631, 0.7752, 0.9513, 0.7833, 0.9347, 0.8282, 0.947, 0.8358, 0.9129, 0.8624, 0.9087, 0.8483, 0.947, 0.8358, 0.969, 0.81, 0.9821, 0.8111, 0.9582, 0.8426, 0.5251, 0.5126, 0.5532, 0.5168, 0.5532, 0.5439, 0.5251, 0.5565, 0.9631, 0.7752, 0.9481, 0.7553, 0.9549, 0.7467, 0.974, 0.7704, 0.8506, 0.7778, 0.8294, 0.7979, 0.8195, 0.7927, 0.8421, 0.7676, 0.969, 0.81, 0.9631, 0.7752, 0.974, 0.7704, 0.9821, 0.8111, 0.4969, 0.5126, 0.5251, 0.5126, 0.5251, 0.5565, 0.4969, 0.5565, 0.4687, 0.4437, 0.4969, 0.4297, 0.4969, 0.479, 0.4687, 0.4744, 0.4687, 0.4744, 0.4969, 0.479, 0.4969, 0.5126, 0.4687, 0.5169, 0.8837, 0.8616, 0.8875, 0.8773, 0.8452, 0.8729, 0.8599, 0.8527, 0.9087, 0.8483, 0.9129, 0.8624, 0.8875, 0.8773, 0.8837, 0.8616, 0.844, 0.8303, 0.8238, 0.8388, 0.8294, 0.7979, 0.8428, 0.8054, 0.8461, 0.8297, 0.8493, 0.8292, 0.8626, 0.8478, 0.8612, 0.8509, 0.9513, 0.7833, 0.9631, 0.7752, 0.969, 0.81, 0.9535, 0.8061, 0.8895, 0.7677, 0.8859, 0.7538, 0.9166, 0.7404, 0.916, 0.7562, 0.8875, 0.8773, 0.9129, 0.8624, 0.9204, 0.8736, 0.8899, 0.8885, 0.9129, 0.8624, 0.947, 0.8358, 0.9582, 0.8426, 0.9204, 0.8736, 0.525, 0.4297, 0.5532, 0.4437, 0.5532, 0.4744, 0.5251, 0.479, 0.5251, 0.479, 0.5532, 0.4744, 0.5532, 0.5168, 0.5251, 0.5126, 0.9166, 0.7404, 0.8859, 0.7538, 0.8828, 0.7413, 0.9193, 0.7279, 0.8859, 0.7538, 0.8506, 0.7778, 0.8421, 0.7676, 0.8828, 0.7413, 0.4969, 0.4297, 0.525, 0.4297, 0.5251, 0.479, 0.4969, 0.479, 0.4969, 0.479, 0.5251, 0.479, 0.5251, 0.5126, 0.4969, 0.5126, 0.8452, 0.8729, 0.8875, 0.8773, 0.8899, 0.8885, 0.8506, 0.887, 0.8115, 0.8288, 0.8195, 0.7927, 0.8294, 0.7979, 0.8238, 0.8388, 0.8238, 0.8388, 0.8142, 0.8463, 0.8057, 0.8336, 0.8115, 0.8288, 0.8452, 0.8729, 0.8361, 0.8788, 0.8142, 0.8463, 0.8238, 0.8388, 0.8506, 0.887, 0.8441, 0.8907, 0.8361, 0.8788, 0.8452, 0.8729, 0.5251, 0.5565, 0.5251, 0.5636, 0.4969, 0.5636, 0.4969, 0.5565, 0.9494, 0.7839, 0.9469, 0.7844, 0.935, 0.7687, 0.9361, 0.7662, 0.8612, 0.8509, 0.8626, 0.8478, 0.8821, 0.8557, 0.8831, 0.8592, 0.8831, 0.8592, 0.8821, 0.8557, 0.9057, 0.8443, 0.9075, 0.8461, 0.9327, 0.8265, 0.9315, 0.8244, 0.9488, 0.8035, 0.9514, 0.8049, 0.8449, 0.8067, 0.8478, 0.8086, 0.8493, 0.8292, 0.8461, 0.8297, 0.9075, 0.8461, 0.9057, 0.8443, 0.9315, 0.8244, 0.9327, 0.8265, 0.8905, 0.77, 0.8921, 0.7719, 0.8655, 0.79, 0.8644, 0.7878, 0.8599, 0.8527, 0.8452, 0.8729, 0.8238, 0.8388, 0.844, 0.8303, 0.9361, 0.7662, 0.935, 0.7687, 0.9171, 0.7614, 0.9165, 0.7585, 0.9165, 0.7585, 0.9171, 0.7614, 0.8921, 0.7719, 0.8905, 0.77, 0.9295, 0.8227, 0.9198, 0.8127, 0.9452, 0.7849, 0.947, 0.8025, 0.8644, 0.7878, 0.8655, 0.79, 0.8478, 0.8086, 0.8449, 0.8067, 0.8511, 0.8287, 0.8497, 0.8097, 0.8673, 0.7918, 0.8771, 0.8022, 0.9045, 0.842, 0.8973, 0.829, 0.9198, 0.8127, 0.9295, 0.8227, 0.9198, 0.8127, 0.9001, 0.7868, 0.934, 0.7701, 0.9452, 0.7849, 0.8817, 0.8536, 0.8638, 0.8463, 0.8973, 0.829, 0.9045, 0.842, 0.8973, 0.829, 0.8771, 0.8022, 0.9001, 0.7868, 0.9198, 0.8127, 0.8638, 0.8463, 0.8511, 0.8287, 0.8771, 0.8022, 0.8973, 0.829, 0.9001, 0.7868, 0.8931, 0.7742, 0.9176, 0.7635, 0.934, 0.7701, 0.8771, 0.8022, 0.8673, 0.7918, 0.8931, 0.7742, 0.9001, 0.7868, 0.9535, 0.8061, 0.969, 0.81, 0.947, 0.8358, 0.9347, 0.8282, 0.8627, 0.786, 0.8506, 0.7778, 0.8859, 0.7538, 0.8895, 0.7677, 0.916, 0.7562, 0.9166, 0.7404, 0.9481, 0.7553, 0.9372, 0.7646, 0.9494, 0.7839, 0.9498, 0.7838, 0.9518, 0.8052, 0.9514, 0.8049, 0.9498, 0.7838, 0.9502, 0.7837, 0.9523, 0.8054, 0.9518, 0.8052, 0.9502, 0.7837, 0.9505, 0.7835, 0.9527, 0.8057, 0.9523, 0.8054, 0.9505, 0.7835, 0.9509, 0.7834, 0.9531, 0.8059, 0.9527, 0.8057, 0.9509, 0.7834, 0.9513, 0.7833, 0.9535, 0.8061, 0.9531, 0.8059, 0.844, 0.8303, 0.8444, 0.8302, 0.8602, 0.8524, 0.8599, 0.8527, 0.8444, 0.8302, 0.8449, 0.83, 0.8604, 0.852, 0.8602, 0.8524, 0.8449, 0.83, 0.8453, 0.8299, 0.8607, 0.8516, 0.8604, 0.852, 0.8453, 0.8299, 0.8457, 0.8298, 0.861, 0.8513, 0.8607, 0.8516, 0.8457, 0.8298, 0.8461, 0.8297, 0.8612, 0.8509, 0.861, 0.8513, 0.8599, 0.8527, 0.8602, 0.8524, 0.8836, 0.8611, 0.8837, 0.8616, 0.8602, 0.8524, 0.8604, 0.852, 0.8835, 0.8606, 0.8836, 0.8611, 0.8604, 0.852, 0.8607, 0.8516, 0.8833, 0.8601, 0.8835, 0.8606, 0.8607, 0.8516, 0.861, 0.8513, 0.8832, 0.8596, 0.8833, 0.8601, 0.861, 0.8513, 0.8612, 0.8509, 0.8831, 0.8592, 0.8832, 0.8596, 0.9513, 0.7833, 0.9509, 0.7834, 0.937, 0.7649, 0.9372, 0.7646, 0.9509, 0.7834, 0.9505, 0.7835, 0.9368, 0.7652, 0.937, 0.7649, 0.9505, 0.7835, 0.9502, 0.7837, 0.9366, 0.7656, 0.9368, 0.7652, 0.9502, 0.7837, 0.9498, 0.7838, 0.9363, 0.7659, 0.9366, 0.7656, 0.9498, 0.7838, 0.9494, 0.7839, 0.9361, 0.7662, 0.9363, 0.7659, 0.9347, 0.8282, 0.9343, 0.8279, 0.9531, 0.8059, 0.9535, 0.8061, 0.9343, 0.8279, 0.9339, 0.8275, 0.9527, 0.8057, 0.9531, 0.8059, 0.9339, 0.8275, 0.9335, 0.8272, 0.9523, 0.8054, 0.9527, 0.8057, 0.9335, 0.8272, 0.9331, 0.8269, 0.9518, 0.8052, 0.9523, 0.8054, 0.9331, 0.8269, 0.9327, 0.8265, 0.9514, 0.8049, 0.9518, 0.8052, 0.9372, 0.7646, 0.937, 0.7649, 0.916, 0.7567, 0.916, 0.7562, 0.937, 0.7649, 0.9368, 0.7652, 0.9161, 0.7571, 0.916, 0.7567, 0.9368, 0.7652, 0.9366, 0.7656, 0.9163, 0.7576, 0.9161, 0.7571, 0.9366, 0.7656, 0.9363, 0.7659, 0.9164, 0.7581, 0.9163, 0.7576, 0.9363, 0.7659, 0.9361, 0.7662, 0.9165, 0.7585, 0.9164, 0.7581, 0.8905, 0.77, 0.8903, 0.7696, 0.9164, 0.7581, 0.9165, 0.7585, 0.8903, 0.7696, 0.8901, 0.7691, 0.9163, 0.7576, 0.9164, 0.7581, 0.8901, 0.7691, 0.8899, 0.7686, 0.9161, 0.7571, 0.9163, 0.7576, 0.8899, 0.7686, 0.8897, 0.7681, 0.916, 0.7567, 0.9161, 0.7571, 0.8897, 0.7681, 0.8895, 0.7677, 0.916, 0.7562, 0.916, 0.7567, 0.8461, 0.8297, 0.8457, 0.8298, 0.8445, 0.8065, 0.8449, 0.8067, 0.8457, 0.8298, 0.8453, 0.8299, 0.8441, 0.8062, 0.8445, 0.8065, 0.8453, 0.8299, 0.8449, 0.83, 0.8436, 0.8059, 0.8441, 0.8062, 0.8449, 0.83, 0.8444, 0.8302, 0.8432, 0.8057, 0.8436, 0.8059, 0.8444, 0.8302, 0.844, 0.8303, 0.8428, 0.8054, 0.8432, 0.8057, 0.9075, 0.8461, 0.9077, 0.8465, 0.8832, 0.8596, 0.8831, 0.8592, 0.9077, 0.8465, 0.908, 0.8469, 0.8833, 0.8601, 0.8832, 0.8596, 0.908, 0.8469, 0.9082, 0.8474, 0.8835, 0.8606, 0.8833, 0.8601, 0.9082, 0.8474, 0.9085, 0.8479, 0.8836, 0.8611, 0.8835, 0.8606, 0.9085, 0.8479, 0.9087, 0.8483, 0.8837, 0.8616, 0.8836, 0.8611, 0.9327, 0.8265, 0.9331, 0.8269, 0.9077, 0.8465, 0.9075, 0.8461, 0.9331, 0.8269, 0.9335, 0.8272, 0.908, 0.8469, 0.9077, 0.8465, 0.9335, 0.8272, 0.9339, 0.8275, 0.9082, 0.8474, 0.908, 0.8469, 0.9339, 0.8275, 0.9343, 0.8279, 0.9085, 0.8479, 0.9082, 0.8474, 0.9343, 0.8279, 0.9347, 0.8282, 0.9087, 0.8483, 0.9085, 0.8479, 0.8627, 0.786, 0.863, 0.7863, 0.8432, 0.8057, 0.8428, 0.8054, 0.863, 0.7863, 0.8634, 0.7867, 0.8436, 0.8059, 0.8432, 0.8057, 0.8634, 0.7867, 0.8637, 0.7871, 0.8441, 0.8062, 0.8436, 0.8059, 0.8637, 0.7871, 0.8641, 0.7874, 0.8445, 0.8065, 0.8441, 0.8062, 0.8641, 0.7874, 0.8644, 0.7878, 0.8449, 0.8067, 0.8445, 0.8065, 0.8895, 0.7677, 0.8897, 0.7681, 0.863, 0.7863, 0.8627, 0.786, 0.8897, 0.7681, 0.8899, 0.7686, 0.8634, 0.7867, 0.863, 0.7863, 0.8899, 0.7686, 0.8901, 0.7691, 0.8637, 0.7871, 0.8634, 0.7867, 0.8901, 0.7691, 0.8903, 0.7696, 0.8641, 0.7874, 0.8637, 0.7871, 0.8903, 0.7696, 0.8905, 0.77, 0.8644, 0.7878, 0.8641, 0.7874, 0.9452, 0.7849, 0.9455, 0.7848, 0.9473, 0.8027, 0.947, 0.8025, 0.9455, 0.7848, 0.9459, 0.7847, 0.9477, 0.8029, 0.9473, 0.8027, 0.9459, 0.7847, 0.9462, 0.7846, 0.9481, 0.8031, 0.9477, 0.8029, 0.9462, 0.7846, 0.9465, 0.7845, 0.9485, 0.8033, 0.9481, 0.8031, 0.9465, 0.7845, 0.9469, 0.7844, 0.9488, 0.8035, 0.9485, 0.8033, 0.8493, 0.8292, 0.8496, 0.8291, 0.8628, 0.8475, 0.8626, 0.8478, 0.8496, 0.8291, 0.85, 0.829, 0.8631, 0.8472, 0.8628, 0.8475, 0.85, 0.829, 0.8504, 0.8289, 0.8633, 0.8469, 0.8631, 0.8472, 0.8504, 0.8289, 0.8508, 0.8288, 0.8635, 0.8466, 0.8633, 0.8469, 0.8508, 0.8288, 0.8511, 0.8287, 0.8638, 0.8463, 0.8635, 0.8466, 0.8626, 0.8478, 0.8628, 0.8475, 0.882, 0.8553, 0.8821, 0.8557, 0.8628, 0.8475, 0.8631, 0.8472, 0.882, 0.8549, 0.882, 0.8553, 0.8631, 0.8472, 0.8633, 0.8469, 0.8819, 0.8544, 0.882, 0.8549, 0.8633, 0.8469, 0.8635, 0.8466, 0.8818, 0.854, 0.8819, 0.8544, 0.8635, 0.8466, 0.8638, 0.8463, 0.8817, 0.8536, 0.8818, 0.854, 0.9469, 0.7844, 0.9465, 0.7845, 0.9348, 0.769, 0.935, 0.7687, 0.9465, 0.7845, 0.9462, 0.7846, 0.9346, 0.7693, 0.9348, 0.769, 0.9462, 0.7846, 0.9459, 0.7847, 0.9344, 0.7696, 0.9346, 0.7693, 0.9459, 0.7847, 0.9455, 0.7848, 0.9342, 0.7698, 0.9344, 0.7696, 0.9455, 0.7848, 0.9452, 0.7849, 0.934, 0.7701, 0.9342, 0.7698, 0.9315, 0.8244, 0.9311, 0.8241, 0.9485, 0.8033, 0.9488, 0.8035, 0.9311, 0.8241, 0.9307, 0.8237, 0.9481, 0.8031, 0.9485, 0.8033, 0.9307, 0.8237, 0.9303, 0.8234, 0.9477, 0.8029, 0.9481, 0.8031, 0.9303, 0.8234, 0.9299, 0.8231, 0.9473, 0.8027, 0.9477, 0.8029, 0.9299, 0.8231, 0.9295, 0.8227, 0.947, 0.8025, 0.9473, 0.8027, 0.935, 0.7687, 0.9348, 0.769, 0.9172, 0.7618, 0.9171, 0.7614, 0.9348, 0.769, 0.9346, 0.7693, 0.9173, 0.7622, 0.9172, 0.7618, 0.9346, 0.7693, 0.9344, 0.7696, 0.9174, 0.7627, 0.9173, 0.7622, 0.9344, 0.7696, 0.9342, 0.7698, 0.9175, 0.7631, 0.9174, 0.7627, 0.9342, 0.7698, 0.934, 0.7701, 0.9176, 0.7635, 0.9175, 0.7631, 0.8931, 0.7742, 0.8929, 0.7738, 0.9175, 0.7631, 0.9176, 0.7635, 0.8929, 0.7738, 0.8927, 0.7733, 0.9174, 0.7627, 0.9175, 0.7631, 0.8927, 0.7733, 0.8925, 0.7728, 0.9173, 0.7622, 0.9174, 0.7627, 0.8925, 0.7728, 0.8923, 0.7723, 0.9172, 0.7618, 0.9173, 0.7622, 0.8923, 0.7723, 0.8921, 0.7719, 0.9171, 0.7614, 0.9172, 0.7618, 0.8511, 0.8287, 0.8508, 0.8288, 0.8493, 0.8095, 0.8497, 0.8097, 0.8508, 0.8288, 0.8504, 0.8289, 0.8489, 0.8093, 0.8493, 0.8095, 0.8504, 0.8289, 0.85, 0.829, 0.8486, 0.809, 0.8489, 0.8093, 0.85, 0.829, 0.8496, 0.8291, 0.8482, 0.8088, 0.8486, 0.809, 0.8496, 0.8291, 0.8493, 0.8292, 0.8478, 0.8086, 0.8482, 0.8088, 0.9045, 0.842, 0.9048, 0.8425, 0.8818, 0.854, 0.8817, 0.8536, 0.9048, 0.8425, 0.905, 0.8429, 0.8819, 0.8544, 0.8818, 0.854, 0.905, 0.8429, 0.9052, 0.8433, 0.882, 0.8549, 0.8819, 0.8544, 0.9052, 0.8433, 0.9055, 0.8438, 0.882, 0.8553, 0.882, 0.8549, 0.9055, 0.8438, 0.9057, 0.8443, 0.8821, 0.8557, 0.882, 0.8553, 0.9295, 0.8227, 0.9299, 0.8231, 0.9048, 0.8425, 0.9045, 0.842, 0.9299, 0.8231, 0.9303, 0.8234, 0.905, 0.8429, 0.9048, 0.8425, 0.9303, 0.8234, 0.9307, 0.8237, 0.9052, 0.8433, 0.905, 0.8429, 0.9307, 0.8237, 0.9311, 0.8241, 0.9055, 0.8438, 0.9052, 0.8433, 0.9311, 0.8241, 0.9315, 0.8244, 0.9057, 0.8443, 0.9055, 0.8438, 0.8655, 0.79, 0.8659, 0.7904, 0.8482, 0.8088, 0.8478, 0.8086, 0.8659, 0.7904, 0.8663, 0.7907, 0.8486, 0.809, 0.8482, 0.8088, 0.8663, 0.7907, 0.8666, 0.7911, 0.8489, 0.8093, 0.8486, 0.809, 0.8666, 0.7911, 0.867, 0.7914, 0.8493, 0.8095, 0.8489, 0.8093, 0.867, 0.7914, 0.8673, 0.7918, 0.8497, 0.8097, 0.8493, 0.8095, 0.8921, 0.7719, 0.8923, 0.7723, 0.8659, 0.7904, 0.8655, 0.79, 0.8923, 0.7723, 0.8925, 0.7728, 0.8663, 0.7907, 0.8659, 0.7904, 0.8925, 0.7728, 0.8927, 0.7733, 0.8666, 0.7911, 0.8663, 0.7907, 0.8927, 0.7733, 0.8929, 0.7738, 0.867, 0.7914, 0.8666, 0.7911, 0.8929, 0.7738, 0.8931, 0.7742, 0.8673, 0.7918, 0.867, 0.7914, 0.9514, 0.8049, 0.9488, 0.8035, 0.9469, 0.7844, 0.9494, 0.7839])
me_cube_001.materials.append(mat_plastic)
me_cube_001.materials.append(mat_glass)
me_cube_001.use_remesh_preserve_volume = False
me_cube_001.use_remesh_preserve_attributes = False
me_cube_001.use_mirror_vertex_groups = False
me_cube_001.update()
me_cylinder_001 = bpy.data.meshes.new('Cylinder.001')
me_cylinder_001.from_pydata([(0.0, 0.0, 2.4), (2.086e-07, 0.09703, 2.4), (0.0, 1.0, 1.566), (1.714e-07, 0.3589, 2.359), (1.192e-07, 0.6015, 2.241), (6.706e-08, 0.8013, 2.056), (2.98e-08, 0.9386, 1.824), (0.7071, 0.7071, 1.566), (0.06861, 0.06861, 2.4), (0.6637, 0.6637, 1.824), (0.5666, 0.5666, 2.056), (0.4254, 0.4254, 2.241), (0.2538, 0.2538, 2.359), (1.0, -4.371e-08, 1.566), (0.09703, 5.96e-08, 2.4), (0.9386, -3.725e-08, 1.824), (0.8013, -2.235e-08, 2.056), (0.6015, 0.0, 2.241), (0.3589, 2.98e-08, 2.359), (0.7071, -0.7071, 1.566), (0.06861, -0.06861, 2.4), (0.6637, -0.6637, 1.824), (0.5666, -0.5666, 2.056), (0.4254, -0.4254, 2.241), (0.2538, -0.2538, 2.359), (-8.742e-08, -1.0, 1.566), (5.96e-08, -0.09703, 2.4), (-6.706e-08, -0.9386, 1.824), (-3.725e-08, -0.8013, 2.056), (0.0, -0.6015, 2.241), (2.98e-08, -0.3589, 2.359), (-0.7071, -0.7071, 1.566), (-0.06861, -0.06861, 2.4), (-0.6637, -0.6637, 1.824), (-0.5666, -0.5666, 2.056), (-0.4254, -0.4254, 2.241), (-0.2538, -0.2538, 2.359), (-1.0, 1.192e-08, 1.566), (-0.09703, 0.0, 2.4), (-0.9386, 1.49e-08, 1.824), (-0.8013, 7.451e-09, 2.056), (-0.6015, 7.451e-09, 2.241), (-0.3589, 7.451e-09, 2.359), (-0.7071, 0.7071, 1.566), (-0.06861, 0.06861, 2.4), (-0.6637, 0.6637, 1.824), (-0.5666, 0.5666, 2.056), (-0.4254, 0.4254, 2.241), (-0.2538, 0.2538, 2.359), (0.7071, 0.7071, 1.018), (-8.742e-08, -1.0, 1.018), (0.0, 1.0, 1.018), (-0.7071, 0.7071, 1.018), (1.0, -4.371e-08, 1.018), (0.7071, -0.7071, 1.018), (-0.7071, -0.7071, 1.018), (-1.0, 1.192e-08, 1.018), (-3.166e-08, 3.168e-10, 1.018), (0.7071, 0.7071, 1.047), (-8.742e-08, -1.0, 1.047), (0.0, 1.0, 1.047), (-0.7071, 0.7071, 1.047), (1.0, -4.371e-08, 1.047), (0.7071, -0.7071, 1.047), (-0.7071, -0.7071, 1.047), (-1.0, 1.192e-08, 1.047)], [], [(8, 1, 0, 14), (20, 14, 0, 26), (32, 26, 0, 38), (44, 38, 0, 1), (7, 2, 6, 9), (9, 6, 5, 10), (10, 5, 4, 11), (11, 4, 3, 12), (12, 3, 1, 8), (13, 7, 9, 15), (15, 9, 10, 16), (16, 10, 11, 17), (17, 11, 12, 18), (18, 12, 8, 14), (19, 13, 15, 21), (21, 15, 16, 22), (22, 16, 17, 23), (23, 17, 18, 24), (24, 18, 14, 20), (25, 19, 21, 27), (27, 21, 22, 28), (28, 22, 23, 29), (29, 23, 24, 30), (30, 24, 20, 26), (31, 25, 27, 33), (33, 27, 28, 34), (34, 28, 29, 35), (35, 29, 30, 36), (36, 30, 26, 32), (37, 31, 33, 39), (39, 33, 34, 40), (40, 34, 35, 41), (41, 35, 36, 42), (42, 36, 32, 38), (43, 37, 39, 45), (45, 39, 40, 46), (46, 40, 41, 47), (47, 41, 42, 48), (48, 42, 38, 44), (2, 43, 45, 6), (6, 45, 46, 5), (5, 46, 47, 4), (4, 47, 48, 3), (3, 48, 44, 1), (58, 7, 13, 62), (61, 43, 2, 60), (63, 19, 25, 59), (62, 13, 19, 63), (64, 31, 37, 65), (65, 37, 43, 61), (59, 25, 31, 64), (60, 2, 7, 58), (55, 56, 57, 50), (53, 54, 50, 57), (52, 51, 57, 56), (51, 49, 53, 57), (49, 58, 62, 53), (52, 61, 60, 51), (54, 63, 59, 50), (53, 62, 63, 54), (55, 64, 65, 56), (56, 65, 61, 52), (50, 59, 64, 55), (51, 60, 58, 49)])
me_cylinder_001.polygons.foreach_set('use_smooth', [True] * 64)
_uv = me_cylinder_001.uv_layers.new(name='UVMap')
_uv.uv.foreach_set('vector', [0.1764, 0.1656, 0.1727, 0.1655, 0.1747, 0.161, 0.1791, 0.163, 0.1793, 0.1593, 0.1791, 0.163, 0.1747, 0.161, 0.1767, 0.1566, 0.173, 0.1565, 0.1767, 0.1566, 0.1747, 0.161, 0.1703, 0.159, 0.1702, 0.1628, 0.1703, 0.159, 0.1747, 0.161, 0.1727, 0.1655, 0.2113, 0.2438, 0.142, 0.2455, 0.1498, 0.2234, 0.2012, 0.2227, 0.2012, 0.2227, 0.1498, 0.2234, 0.1563, 0.2056, 0.1932, 0.2055, 0.1932, 0.2055, 0.1563, 0.2056, 0.162, 0.1906, 0.1867, 0.191, 0.1867, 0.191, 0.162, 0.1906, 0.1674, 0.1776, 0.1812, 0.1779, 0.1812, 0.1779, 0.1674, 0.1776, 0.1727, 0.1655, 0.1764, 0.1656, 0.2592, 0.1937, 0.2113, 0.2438, 0.2012, 0.2227, 0.237, 0.1859, 0.237, 0.1859, 0.2012, 0.2227, 0.1932, 0.2055, 0.2192, 0.1795, 0.2192, 0.1795, 0.1932, 0.2055, 0.1867, 0.191, 0.2043, 0.1737, 0.2043, 0.1737, 0.1867, 0.191, 0.1812, 0.1779, 0.1913, 0.1684, 0.1913, 0.1684, 0.1812, 0.1779, 0.1764, 0.1656, 0.1791, 0.163, 0.2575, 0.1244, 0.2592, 0.1937, 0.237, 0.1859, 0.2364, 0.1346, 0.2364, 0.1346, 0.237, 0.1859, 0.2192, 0.1795, 0.2192, 0.1426, 0.2192, 0.1426, 0.2192, 0.1795, 0.2043, 0.1737, 0.2046, 0.1491, 0.2046, 0.1491, 0.2043, 0.1737, 0.1913, 0.1684, 0.1916, 0.1545, 0.1916, 0.1545, 0.1913, 0.1684, 0.1791, 0.163, 0.1793, 0.1593, 0.2074, 0.07659, 0.2575, 0.1244, 0.2364, 0.1346, 0.1996, 0.0987, 0.1996, 0.0987, 0.2364, 0.1346, 0.2192, 0.1426, 0.1931, 0.1165, 0.1931, 0.1165, 0.2192, 0.1426, 0.2046, 0.1491, 0.1874, 0.1314, 0.1874, 0.1314, 0.2046, 0.1491, 0.1916, 0.1545, 0.182, 0.1445, 0.182, 0.1445, 0.1916, 0.1545, 0.1793, 0.1593, 0.1767, 0.1566, 0.1381, 0.07823, 0.2074, 0.07659, 0.1996, 0.0987, 0.1482, 0.09937, 0.1482, 0.09937, 0.1996, 0.0987, 0.1931, 0.1165, 0.1562, 0.1165, 0.1562, 0.1165, 0.1931, 0.1165, 0.1874, 0.1314, 0.1628, 0.1311, 0.1628, 0.1311, 0.1874, 0.1314, 0.182, 0.1445, 0.1682, 0.1441, 0.1682, 0.1441, 0.182, 0.1445, 0.1767, 0.1566, 0.173, 0.1565, 0.09026, 0.1284, 0.1381, 0.07823, 0.1482, 0.09937, 0.1124, 0.1362, 0.1124, 0.1362, 0.1482, 0.09937, 0.1562, 0.1165, 0.1302, 0.1426, 0.1302, 0.1426, 0.1562, 0.1165, 0.1628, 0.1311, 0.1451, 0.1483, 0.1451, 0.1483, 0.1628, 0.1311, 0.1682, 0.1441, 0.1582, 0.1537, 0.1582, 0.1537, 0.1682, 0.1441, 0.173, 0.1565, 0.1703, 0.159, 0.0919, 0.1976, 0.09026, 0.1284, 0.1124, 0.1362, 0.113, 0.1875, 0.113, 0.1875, 0.1124, 0.1362, 0.1302, 0.1426, 0.1302, 0.1795, 0.1302, 0.1795, 0.1302, 0.1426, 0.1451, 0.1483, 0.1448, 0.173, 0.1448, 0.173, 0.1451, 0.1483, 0.1582, 0.1537, 0.1578, 0.1675, 0.1578, 0.1675, 0.1582, 0.1537, 0.1703, 0.159, 0.1702, 0.1628, 0.142, 0.2455, 0.0919, 0.1976, 0.113, 0.1875, 0.1498, 0.2234, 0.1498, 0.2234, 0.113, 0.1875, 0.1302, 0.1795, 0.1563, 0.2056, 0.1563, 0.2056, 0.1302, 0.1795, 0.1448, 0.173, 0.162, 0.1906, 0.162, 0.1906, 0.1448, 0.173, 0.1578, 0.1675, 0.1674, 0.1776, 0.1674, 0.1776, 0.1578, 0.1675, 0.1702, 0.1628, 0.1727, 0.1655, 0.2362, 0.3095, 0.2113, 0.2438, 0.2592, 0.1937, 0.3232, 0.2225, 0.02622, 0.2225, 0.0919, 0.1976, 0.142, 0.2455, 0.1132, 0.3095, 0.3232, 0.09953, 0.2575, 0.1244, 0.2074, 0.07659, 0.2362, 0.01255, 0.3232, 0.2225, 0.2592, 0.1937, 0.2575, 0.1244, 0.3232, 0.09953, 0.1132, 0.01255, 0.1381, 0.07823, 0.09026, 0.1284, 0.02622, 0.09953, 0.02622, 0.09953, 0.09026, 0.1284, 0.0919, 0.1976, 0.02622, 0.2225, 0.2362, 0.01255, 0.2074, 0.07659, 0.1381, 0.07823, 0.1132, 0.01255, 0.1132, 0.3095, 0.142, 0.2455, 0.2113, 0.2438, 0.2362, 0.3095, 0.07964, 0.4905, 0.02923, 0.4402, 0.1151, 0.4045, 0.1508, 0.4904, 0.201, 0.3688, 0.2011, 0.44, 0.1508, 0.4904, 0.1151, 0.4045, 0.02915, 0.369, 0.07943, 0.3186, 0.1151, 0.4045, 0.02923, 0.4402, 0.07943, 0.3186, 0.1506, 0.3185, 0.201, 0.3688, 0.1151, 0.4045, 0.1506, 0.3185, 0.152, 0.3156, 0.2041, 0.3677, 0.201, 0.3688, 0.02915, 0.369, 0.02622, 0.3677, 0.07831, 0.3156, 0.07943, 0.3186, 0.2011, 0.44, 0.2041, 0.4414, 0.152, 0.4935, 0.1508, 0.4904, 0.201, 0.3688, 0.2041, 0.3677, 0.2041, 0.4414, 0.2011, 0.44, 0.07964, 0.4905, 0.07831, 0.4935, 0.02622, 0.4414, 0.02923, 0.4402, 0.02923, 0.4402, 0.02622, 0.4414, 0.02622, 0.3677, 0.02915, 0.369, 0.1508, 0.4904, 0.152, 0.4935, 0.07831, 0.4935, 0.07964, 0.4905, 0.07943, 0.3186, 0.07831, 0.3156, 0.152, 0.3156, 0.1506, 0.3185])
me_cylinder_001.materials.append(mat_material_001)
me_cylinder_001.use_remesh_preserve_volume = False
me_cylinder_001.use_remesh_preserve_attributes = False
me_cylinder_001.use_mirror_vertex_groups = False
me_cylinder_001.update()

# ---- objects
ob_body = bpy.data.objects.new('Body', me_cylinder)
ob_glasses = bpy.data.objects.new('Glasses', me_cube_001)
ob_head = bpy.data.objects.new('Head', me_cylinder_001)
ob_lamp = bpy.data.objects.new('Lamp', light_lamp)
ob_camera = bpy.data.objects.new('Camera', cam_camera)

# ---- transforms, parenting, visibility, modifiers, constraints
ob_body.location = (0.0, 0.0, -1.68)
ob_body.rotation_euler = (0.0, 0.0, -1.031)
ob_body.lineart.crease_threshold = 0.0
_m = ob_body.modifiers.new('Subsurf', 'SUBSURF')
_m.uv_smooth = 'PRESERVE_CORNERS'
_m.quality = 2
_m.levels = 2
_m.show_only_control_edges = False
ob_glasses.parent = ob_body
ob_glasses.matrix_parent_inverse = Matrix(((1.0, 0.0, 0.0, -0.0), (0.0, 1.0, 0.0, -0.0), (0.0, 0.0, 1.0, -2.4), (0.0, 0.0, 0.0, 1.0)))
ob_glasses.location = (0.0, 0.0, 4.3)
ob_glasses.lineart.crease_threshold = 0.0
_m = ob_glasses.modifiers.new('Subsurf', 'SUBSURF')
_m.uv_smooth = 'PRESERVE_CORNERS'
_m.quality = 2
_m.levels = 2
_m.show_only_control_edges = False
ob_head.parent = ob_body
ob_head.matrix_parent_inverse = Matrix(((1.0, 0.0, 0.0, -0.0), (0.0, 1.0, 0.0, -0.0), (0.0, 0.0, 1.0, -2.4), (0.0, 0.0, 0.0, 1.0)))
ob_head.location = (0.0, 0.0, 2.6)
ob_head.lineart.crease_threshold = 0.0
_m = ob_head.modifiers.new('Subsurf', 'SUBSURF')
_m.uv_smooth = 'PRESERVE_CORNERS'
_m.quality = 2
_m.levels = 2
_m.show_only_control_edges = False
ob_lamp.location = (-1.95, 1.005, 5.904)
ob_lamp.rotation_euler = (0.6503, 0.05522, 1.866)
ob_lamp.lock_rotations_4d = False
ob_lamp.empty_display_type = 'ARROWS'
ob_lamp.color = (0.0, 0.0, 0.0, 0.0)
ob_lamp.hide_render = True
ob_lamp.lineart.crease_threshold = 0.0
ob_camera.location = (-2.12, -3.79, 5.549)
ob_camera.rotation_euler = (1.047, 1.123e-07, -0.5236)
ob_camera.scale = (1.0, 1.0, 1.0)
ob_camera.lock_rotations_4d = False
ob_camera.empty_display_type = 'ARROWS'
ob_camera.color = (0.0, 0.0, 0.0, 0.0)
ob_camera.display_type = 'WIRE'
ob_camera.lineart.crease_threshold = 0.0

# ---- collection membership
col_collection_1.objects.link(ob_body)
col_collection_1.objects.link(ob_glasses)
col_collection_1.objects.link(ob_head)
col_collection_1.objects.link(ob_lamp)
col_collection_1.objects.link(ob_camera)

# ---- scene / render settings (as saved in the file)
scene.camera = ob_camera
scene.frame_start = 1; scene.frame_end = 250; scene.frame_set(1)
scene.render.engine = 'BLENDER_EEVEE_NEXT'
scene.render.image_settings.compression = 100
scene.render.resolution_x = 1200
scene.render.resolution_y = 1200
scene.render.dither_intensity = 0.0
scene.cycles.use_denoising = False
scene.cycles.samples = 10
scene.cycles.sampling_pattern = 'TABULATED_SOBOL'
scene.cycles.light_sampling_threshold = 0.0
scene.cycles.use_adaptive_sampling = False
scene.cycles.use_light_tree = False
scene.cycles.blur_glossy = 0.0
scene.cycles.volume_bounces = 1
scene.cycles.pixel_filter_type = 'GAUSSIAN'
scene.cycles.sample_clamp_indirect = 0.0
scene.view_settings.view_transform = 'Standard'
bpy.context.view_layer.update()

# ---- added for rendering (the .blend has no usable light): sun
light_auto_sun = bpy.data.lights.new('AutoSun', 'SUN')
light_auto_sun.energy = 3.0
light_auto_sun.angle = 0.0523599
ob_auto_sun = bpy.data.objects.new('AutoSun', light_auto_sun)
scene.collection.objects.link(ob_auto_sun)
ob_auto_sun.rotation_euler = (0.872665, 0.174533, 0.523599)
bpy.context.view_layer.update()
